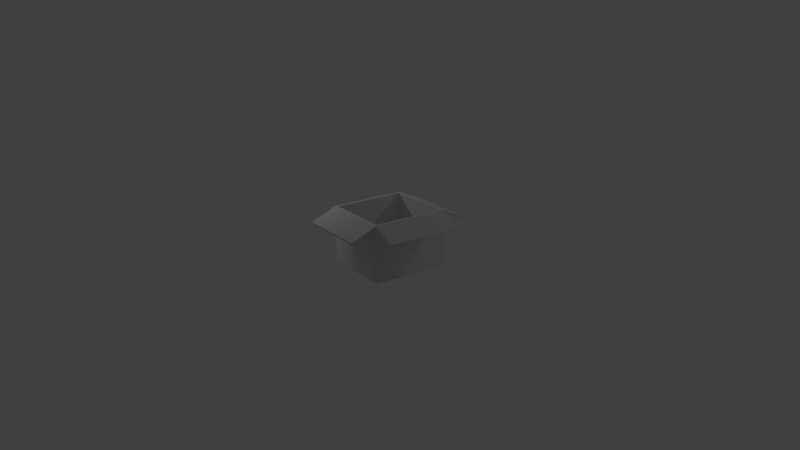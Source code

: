 # Source: box.blend  (saved by Blender 2.67.0; exported with 4.5.12 LTS)
import bpy
from mathutils import Matrix  # noqa: F401  (used for matrix-valued properties, if any)

bpy.ops.wm.read_factory_settings(use_empty=True)
scene = bpy.context.scene
scene.name = 'Scene'

# ---- collections
col_collection_1 = bpy.data.collections.new('Collection 1'); scene.collection.children.link(col_collection_1)

# ---- materials (node trees are filled in below, after node groups)
mat_material = bpy.data.materials.new('Material')
mat_material.alpha_threshold = 0.0
mat_material.use_transparent_shadow = False
mat_material.roughness = 0.5
mat_material.specular_intensity = 0.0
mat_material.line_color = (0.0, 0.0, 0.0, 1.0)

# ---- material node trees

# ---- world
world_world = bpy.data.worlds.new('World'); scene.world = world_world
world_world.color = (0.05088, 0.05088, 0.05088)
world_world.use_sun_shadow = False
world_world.sun_shadow_jitter_overblur = 0.0
world_world.cycles.sampling_method = 'MANUAL'
world_world.cycles.sample_map_resolution = 256

# ---- cameras
cam_camera = bpy.data.cameras.new('Camera')
cam_camera.clip_end = 100.0
cam_camera.lens = 35.0
cam_camera.sensor_width = 32.0
cam_camera.sensor_height = 18.0
cam_camera.ortho_scale = 7.314
cam_camera.dof.focus_distance = 0.0
cam_camera.dof.aperture_fstop = 128.0

# ---- lights
light_lamp_003 = bpy.data.lights.new('Lamp.003', 'POINT')
light_lamp_003.transmission_factor = 0.0
light_lamp_003.cutoff_distance = 30.0
light_lamp_003.energy = 100.0
light_lamp_003.shadow_buffer_clip_start = 1.001
light_lamp_003.shadow_soft_size = 0.1
light_lamp_003.shadow_maximum_resolution = 0.006
light_lamp_003.use_absolute_resolution = True
light_lamp_003.cycles.use_multiple_importance_sampling = False
light_lamp = bpy.data.lights.new('Lamp', 'POINT')
light_lamp.transmission_factor = 0.0
light_lamp.cutoff_distance = 30.0
light_lamp.energy = 100.0
light_lamp.shadow_buffer_clip_start = 1.001
light_lamp.shadow_soft_size = 0.1
light_lamp.shadow_maximum_resolution = 0.006
light_lamp.use_absolute_resolution = True
light_lamp.cycles.use_multiple_importance_sampling = False

# ---- meshes
me_cube = bpy.data.meshes.new('Cube')
me_cube.from_pydata([(1.184, 1.259, -0.938), (1.184, -1.259, -0.938), (-1.184, -1.259, -0.938), (-1.184, 1.259, -0.938), (1.184, 1.259, 0.938), (1.184, -1.259, 0.938), (-1.184, -1.259, 0.938), (-1.184, 1.259, 0.938), (1.11, 1.18, 0.938), (-1.11, 1.18, 0.938), (1.11, 1.18, -0.8318), (-1.11, 1.18, -0.8318), (1.184, 1.259, 0.8813), (1.184, -1.259, 0.8813), (-1.184, -1.259, 0.8813), (-1.184, 1.259, 0.8813), (1.955, 1.259, 0.5675), (1.955, -1.259, 0.5675), (1.955, 1.259, 0.5109), (1.955, -1.259, 0.5109), (-1.948, -1.259, 0.6143), (-1.948, 1.259, 0.6143), (-1.948, -1.259, 0.5577), (-1.948, 1.259, 0.5577), (1.184, -2.106, 0.5746), (-1.184, -2.106, 0.5746), (1.184, -2.106, 0.518), (-1.184, -2.106, 0.518), (1.184, 2.154, 0.5282), (-1.184, 2.154, 0.5282), (1.184, 2.154, 0.4715), (-1.184, 2.154, 0.4715), (1.184, 1.259, -0.938), (1.184, -1.259, -0.938), (-1.184, -1.259, -0.938), (-1.184, 1.259, -0.938), (1.184, 1.259, 0.8813), (1.184, -1.259, 0.8813), (-1.184, -1.259, 0.8813), (-1.184, 1.259, 0.8813), (1.955, -1.259, 0.5109), (1.955, 1.259, 0.5109), (1.184, -1.259, 0.8813), (1.184, 1.259, 0.8813)], [], [(7, 15, 23, 21), (8, 9, 11, 10), (15, 7, 29, 31), (18, 16, 17, 19), (5, 13, 19, 17), (12, 4, 16, 18), (22, 20, 21, 23), (15, 14, 22, 23), (14, 6, 20, 22), (26, 24, 25, 27), (14, 13, 26, 27), (13, 5, 24, 26), (6, 14, 27, 25), (28, 30, 31, 29), (12, 15, 31, 30), (4, 12, 30, 28), (3, 0, 1, 2), (36, 32, 35, 39), (32, 36, 37, 33), (33, 37, 38, 34), (34, 38, 39, 35), (42, 43, 41, 40)])
me_cube.polygons.foreach_set('use_smooth', [True] * 22)
_uv = me_cube.uv_layers.new(name='UVMap')
_uv.uv.foreach_set('vector', [0.7525, 0.4101, 0.7858, 0.4078, 0.9998, 0.7507, 0.9666, 0.7529, 0.4998, 0.5031, 0.0001003, 0.5029, 0.0002739, 0.0001003, 0.5, 0.0002728, 0.7858, 0.4078, 0.7525, 0.4101, 0.9666, 0.002425, 0.9998, 0.0001738, 0.9999, 7.159e-05, 0.9999, 0.03027, 6.951e-05, 0.03027, 6.951e-05, 6.951e-05, 0.3713, 0.5263, 0.3713, 0.493, 0.731, 0.275, 0.731, 0.3083, 0.3598, 0.2413, 0.3599, 0.2746, 0.0001803, 0.05673, 0.0001738, 0.02339, 6.951e-05, 0.1213, 6.951e-05, 0.09108, 0.9999, 0.09108, 0.9999, 0.1213, 0.819, 0.4999, 0.000128, 0.4999, 0.0001279, 0.0001282, 0.819, 0.0001279, 0.3713, 0.56, 0.3713, 0.5266, 0.7278, 0.7171, 0.7278, 0.7504, 0.9999, 0.06075, 0.9999, 0.09094, 6.951e-05, 0.09094, 6.951e-05, 0.06075, 0.0001247, 0.3883, 0.9999, 0.3883, 0.9999, 0.7763, 0.0001246, 0.7763, 0.3713, 0.493, 0.3713, 0.5263, 0.0001739, 0.3125, 0.0001738, 0.2792, 0.3713, 0.5266, 0.3713, 0.56, 0.0001795, 0.7738, 0.0001738, 0.7405, 0.9999, 0.03041, 0.9999, 0.0606, 6.963e-05, 0.06061, 6.951e-05, 0.03041, 0.9999, 0.8345, 0.0001291, 0.8345, 0.0001293, 0.4174, 0.9999, 0.4174, 0.3599, 0.2746, 0.3598, 0.2413, 0.7521, 0.0001738, 0.7521, 0.03351, 0.516, 0.000129, 0.516, 0.8599, 0.0001291, 0.8599, 0.000129, 0.0001291, 0.9998, 0.736, 0.9998, 0.2498, 1.501, 0.2498, 1.501, 0.736, 0.9998, 0.2498, 0.9998, 0.736, 0.4985, 0.736, 0.4985, 0.2498, 0.4985, 0.2498, 0.4985, 0.736, -0.00287, 0.736, -0.00287, 0.2498, 2.002, 0.2498, 2.002, 0.736, 1.501, 0.736, 1.501, 0.2498, 0.0001234, 0.0001235, 0.9999, 0.0001234, 0.9999, 0.381, 0.0001235, 0.381])
me_cube.materials.append(mat_material)
me_cube.use_remesh_preserve_volume = False
me_cube.use_remesh_preserve_attributes = False
me_cube.use_mirror_vertex_groups = False
me_cube.update()
me_cube_001 = bpy.data.meshes.new('Cube.001')
me_cube_001.from_pydata([(1.184, 1.259, 0.938), (1.184, -1.259, 0.938), (-1.184, -1.259, 0.938), (-1.184, 1.259, 0.938), (1.11, 1.18, 0.938), (1.11, -1.18, 0.938), (-1.11, -1.18, 0.938), (-1.11, 1.18, 0.938), (1.11, 1.18, -0.8318), (1.11, -1.18, -0.8318), (-1.11, -1.18, -0.8318), (-1.11, 1.18, -0.8318), (-1.948, -1.259, 0.6143), (-1.948, 1.259, 0.6143), (1.184, -2.106, 0.5746), (-1.184, -2.106, 0.5746), (1.184, 2.154, 0.5282), (-1.184, 2.154, 0.5282), (1.955, -1.259, 0.5675), (1.955, 1.259, 0.5675), (1.184, -1.259, 0.938), (1.184, 1.259, 0.938)], [], [(8, 11, 10, 9), (2, 1, 5, 6), (1, 2, 15, 14), (6, 5, 9, 10), (3, 2, 6, 7), (1, 0, 4, 5), (0, 3, 7, 4), (7, 6, 10, 11), (5, 4, 8, 9), (2, 3, 13, 12), (3, 0, 16, 17), (21, 20, 18, 19)])
_uv = me_cube_001.uv_layers.new(name='UVMap')
_uv.uv.foreach_set('vector', [0.9999, 0.8062, 0.5162, 0.8062, 0.5162, 0.0001294, 0.9999, 0.000129, 0.0001092, 0.0001003, 0.9999, 9.998e-05, 0.9687, 0.03134, 0.03135, 0.03134, 0.9999, 0.3881, 0.0001248, 0.3881, 0.0001246, 0.0001249, 0.9999, 0.0001246, 0.9999, 0.5029, 0.5002, 0.5029, 0.5002, 0.0001003, 0.9999, 0.0001003, 9.998e-05, 0.9999, 0.0001092, 0.0001003, 0.03135, 0.03134, 0.03134, 0.9687, 0.9999, 9.998e-05, 0.9999, 0.9999, 0.9687, 0.9687, 0.9687, 0.03134, 0.9999, 0.9999, 9.998e-05, 0.9999, 0.03134, 0.9687, 0.9687, 0.9687, 0.9999, 0.503, 0.5001, 0.503, 0.5001, 0.0001003, 0.9999, 0.0001003, 0.4999, 0.503, 0.0001003, 0.503, 0.0001004, 0.0001003, 0.4999, 0.0001003, 0.0001279, 0.5001, 0.819, 0.5001, 0.819, 0.9999, 0.0001279, 0.9999, 0.0001291, 0.0001298, 0.9999, 0.0001291, 0.9999, 0.4172, 0.0001293, 0.4172, 0.9999, 0.7622, 0.0001234, 0.7622, 0.0001235, 0.3813, 0.9999, 0.3813])
me_cube_001.materials.append(mat_material)
me_cube_001.use_remesh_preserve_volume = False
me_cube_001.use_remesh_preserve_attributes = False
me_cube_001.use_mirror_vertex_groups = False
me_cube_001.update()

# ---- objects
ob_lamp_003 = bpy.data.objects.new('Lamp.003', light_lamp_003)
ob_box__exterior = bpy.data.objects.new('Box (exterior)', me_cube)
ob_box__interior = bpy.data.objects.new('Box.(interior)', me_cube_001)
ob_lamp = bpy.data.objects.new('Lamp', light_lamp)
ob_camera = bpy.data.objects.new('Camera', cam_camera)

# ---- transforms, parenting, visibility, modifiers, constraints
ob_lamp_003.location = (-4.737, -1.437, 3.98)
ob_lamp_003.rotation_euler = (0.6503, 0.05522, 1.866)
ob_lamp_003.lock_rotations_4d = False
ob_lamp_003.empty_display_type = 'ARROWS'
ob_lamp_003.color = (0.0, 0.0, 0.0, 0.0)
ob_lamp_003.lineart.crease_threshold = 0.0
ob_box__exterior.location = (0.0, 0.0, 0.0)
ob_box__exterior.lock_rotations_4d = False
ob_box__exterior.empty_display_type = 'ARROWS'
ob_box__exterior.lineart.crease_threshold = 0.0
ob_box__interior.parent = ob_box__exterior
ob_box__interior.location = (0.0, 0.0, 0.0)
ob_box__interior.lock_rotations_4d = False
ob_box__interior.empty_display_type = 'ARROWS'
ob_box__interior.lineart.crease_threshold = 0.0
ob_lamp.location = (4.814, 8.549, 6.762)
ob_lamp.rotation_euler = (0.6503, 0.05522, 1.866)
ob_lamp.lock_rotations_4d = False
ob_lamp.empty_display_type = 'ARROWS'
ob_lamp.color = (0.0, 0.0, 0.0, 0.0)
ob_lamp.lineart.crease_threshold = 0.0
ob_camera.location = (21.83, -14.61, 9.736)
ob_camera.rotation_euler = (1.228, 0.01134, 0.9632)
ob_camera.scale = (1.0, 1.0, 1.0)
ob_camera.lock_rotations_4d = False
ob_camera.empty_display_type = 'ARROWS'
ob_camera.color = (0.0, 0.0, 0.0, 0.0)
ob_camera.display_type = 'WIRE'
ob_camera.lineart.crease_threshold = 0.0

# ---- collection membership
col_collection_1.objects.link(ob_lamp_003)
col_collection_1.objects.link(ob_box__exterior)
col_collection_1.objects.link(ob_box__interior)
col_collection_1.objects.link(ob_lamp)
col_collection_1.objects.link(ob_camera)

# ---- scene / render settings (as saved in the file)
scene.camera = ob_camera
scene.frame_start = 1; scene.frame_end = 250; scene.frame_set(1)
scene.render.engine = 'BLENDER_EEVEE_NEXT'
scene.render.image_settings.color_mode = 'RGB'
scene.render.image_settings.compression = 90
scene.render.resolution_percentage = 50
scene.render.dither_intensity = 0.0
scene.cycles.use_denoising = False
scene.cycles.samples = 10
scene.cycles.sampling_pattern = 'TABULATED_SOBOL'
scene.cycles.light_sampling_threshold = 0.0
scene.cycles.use_adaptive_sampling = False
scene.cycles.use_light_tree = False
scene.cycles.blur_glossy = 0.0
scene.cycles.volume_bounces = 1
scene.cycles.pixel_filter_type = 'GAUSSIAN'
scene.cycles.sample_clamp_indirect = 0.0
scene.view_settings.view_transform = 'Standard'
bpy.context.view_layer.update()
